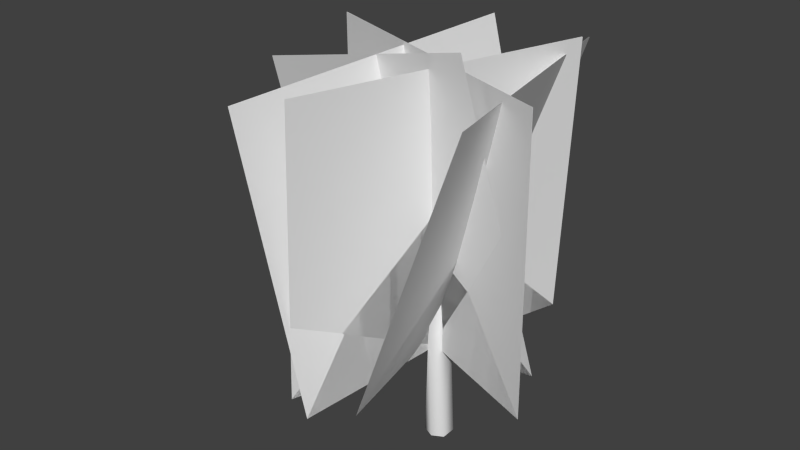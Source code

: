 # Source: Tree_1.blend  (saved by Blender 2.74.0; exported with 4.5.12 LTS)
import bpy
from mathutils import Matrix  # noqa: F401  (used for matrix-valued properties, if any)

bpy.ops.wm.read_factory_settings(use_empty=True)
scene = bpy.context.scene
scene.name = 'Scene'

# ---- collections
col_collection_1 = bpy.data.collections.new('Collection 1'); scene.collection.children.link(col_collection_1)

# ---- materials (node trees are filled in below, after node groups)
mat_leaf = bpy.data.materials.new('Leaf')
mat_leaf.alpha_threshold = 0.0
mat_leaf.use_transparent_shadow = False
mat_leaf.roughness = 0.5
mat_leaf.specular_intensity = 0.0
mat_trunk = bpy.data.materials.new('Trunk')
mat_trunk.alpha_threshold = 0.0
mat_trunk.use_transparent_shadow = False
mat_trunk.roughness = 0.5
mat_trunk.specular_intensity = 0.0

# ---- material node trees

# ---- world
world_world = bpy.data.worlds.new('World'); scene.world = world_world
world_world.color = (0.05088, 0.05088, 0.05088)
world_world.use_sun_shadow = False
world_world.sun_shadow_jitter_overblur = 0.0
world_world.cycles.sampling_method = 'MANUAL'
world_world.cycles.sample_map_resolution = 256

# ---- meshes
me_cube_026 = bpy.data.meshes.new('Cube.026')
me_cube_026.from_pydata([(3.103, -1.182, 2.498), (2.999, -1.134, 9.813), (-4.16, 1.515, 2.417), (-4.264, 1.563, 9.733), (-0.5098, 0.3252, 6.115), (0.9521, 3.578, 2.423), (1.254, 3.53, 9.732), (-1.259, -3.847, 2.508), (-0.9572, -3.896, 9.818), (-0.1488, -0.0937, 6.126), (0.9521, 3.578, 2.423), (1.239, 3.536, 9.733), (-1.259, -3.847, 2.508), (-0.9714, -3.889, 9.818), (-0.1488, -0.0937, 6.126), (3.103, -1.182, 2.498), (2.992, -1.148, 9.813), (-4.16, 1.515, 2.417), (-4.271, 1.549, 9.733), (-0.5098, 0.3252, 6.115), (3.111, -0.7231, 3.411), (1.057, -0.8816, 10.43), (-4.164, 0.9846, 1.363), (-6.218, 0.8261, 8.383), (-1.504, 0.1945, 5.915), (0.4345, 3.71, 2.714), (-1.218, 3.509, 9.839), (-0.6937, -3.944, 2.282), (-2.347, -4.144, 9.406), (-1.106, -0.1728, 6.026), (0.4345, 3.71, 2.714), (-1.233, 3.513, 9.835), (-0.6937, -3.944, 2.282), (-2.361, -4.14, 9.403), (-1.106, -0.1728, 6.026), (3.111, -0.7231, 3.411), (1.052, -0.8962, 10.43), (-4.164, 0.9846, 1.363), (-6.223, 0.8115, 8.382), (-1.504, 0.1945, 5.915), (0.4352, -3.553, 2.686), (2.499, -2.7, 9.653), (-1.366, 3.975, 2.341), (0.6978, 4.828, 9.308), (0.7116, 0.6499, 5.952), (0.4352, -3.553, 2.686), (2.484, -2.702, 9.658), (-1.366, 3.975, 2.341), (0.6831, 4.827, 9.312), (0.7116, 0.6499, 5.952), (-0.04792, 0.3989, -0.02245), (-0.3192, -0.1367, -0.022), (0.2725, -0.1254, -0.01821), (0.2688, 0.2694, -0.0183), (-0.006813, -0.282, -0.01813), (-0.3135, 0.2554, -0.02614), (0.1528, 0.2507, 5.356), (-0.03612, -0.1096, 5.356), (-0.2258, 0.2227, 5.351), (0.1159, 0.02533, 9.46), (-0.07522, -0.3734, 2.992), (-0.3536, 0.1144, 2.985), (0.202, 0.1555, 2.992)], [], [(3, 4, 2), (1, 4, 3), (0, 4, 1), (2, 4, 0), (8, 7, 9), (6, 8, 9), (5, 6, 9), (7, 5, 9), (13, 14, 12), (11, 14, 13), (10, 14, 11), (12, 14, 10), (18, 17, 19), (16, 18, 19), (15, 16, 19), (17, 15, 19), (23, 24, 22), (21, 24, 23), (20, 24, 21), (22, 24, 20), (28, 27, 29), (26, 28, 29), (25, 26, 29), (27, 25, 29), (33, 34, 32), (31, 34, 33), (30, 34, 31), (32, 34, 30), (38, 37, 39), (36, 38, 39), (35, 36, 39), (37, 35, 39), (43, 44, 42), (41, 44, 43), (40, 44, 41), (42, 44, 40), (48, 47, 49), (46, 48, 49), (45, 46, 49), (47, 45, 49), (62, 60, 52), (61, 62, 50), (60, 61, 51), (57, 58, 61), (57, 59, 58), (58, 59, 56), (56, 59, 57), (58, 56, 62), (57, 60, 62), (53, 62, 52), (61, 55, 51), (54, 60, 51), (62, 53, 50), (55, 61, 50), (60, 54, 52), (60, 57, 61), (61, 58, 62), (56, 57, 62)])
me_cube_026.polygons.foreach_set('use_smooth', [True] * 58)
me_cube_026.polygons.foreach_set('material_index', [0, 0, 0, 0, 0, 0, 0, 0, 0, 0, 0, 0, 0, 0, 0, 0, 0, 0, 0, 0, 0, 0, 0, 0, 0, 0, 0, 0, 0, 0, 0, 0, 0, 0, 0, 0, 0, 0, 0, 0, 1, 1, 1, 1, 1, 1, 1, 1, 1, 1, 1, 1, 1, 1, 1, 1, 1, 1])
_uv = me_cube_026.uv_layers.new(name='UVMap')
_uv.uv.foreach_set('vector', [0.9999, 0.9999, 0.5, 0.5, 0.9999, 0.0001, 9.993e-05, 0.9999, 0.5, 0.5, 0.9999, 0.9999, 0.0001, 0.0001, 0.5, 0.5, 9.993e-05, 0.9999, 0.9999, 0.0001, 0.5, 0.5, 0.0001, 0.0001, 0.9999, 0.9999, 0.9999, 0.0001, 0.5, 0.5, 9.993e-05, 0.9999, 0.9999, 0.9999, 0.5, 0.5, 0.0001, 0.0001, 9.993e-05, 0.9999, 0.5, 0.5, 0.9999, 0.0001, 0.0001, 0.0001, 0.5, 0.5, 0.9999, 0.9999, 0.5, 0.5, 0.9999, 0.0001, 9.993e-05, 0.9999, 0.5, 0.5, 0.9999, 0.9999, 0.0001, 0.0001, 0.5, 0.5, 9.993e-05, 0.9999, 0.9999, 0.0001, 0.5, 0.5, 0.0001, 0.0001, 0.9999, 0.9999, 0.9999, 0.0001, 0.5, 0.5, 9.993e-05, 0.9999, 0.9999, 0.9999, 0.5, 0.5, 0.0001, 0.0001, 9.993e-05, 0.9999, 0.5, 0.5, 0.9999, 0.0001, 0.0001, 0.0001, 0.5, 0.5, 0.9999, 0.9999, 0.5, 0.5, 0.9999, 0.0001, 9.993e-05, 0.9999, 0.5, 0.5, 0.9999, 0.9999, 0.0001, 0.0001, 0.5, 0.5, 9.993e-05, 0.9999, 0.9999, 0.0001, 0.5, 0.5, 0.0001, 0.0001, 0.9999, 0.9999, 0.9999, 0.0001, 0.5, 0.5, 9.993e-05, 0.9999, 0.9999, 0.9999, 0.5, 0.5, 0.0001, 0.0001, 9.993e-05, 0.9999, 0.5, 0.5, 0.9999, 0.0001, 0.0001, 0.0001, 0.5, 0.5, 0.9999, 0.9999, 0.5, 0.5, 0.9999, 0.0001, 9.993e-05, 0.9999, 0.5, 0.5, 0.9999, 0.9999, 0.0001, 0.0001, 0.5, 0.5, 9.993e-05, 0.9999, 0.9999, 0.0001, 0.5, 0.5, 0.0001, 0.0001, 0.9999, 0.9999, 0.9999, 0.0001, 0.5, 0.5, 9.993e-05, 0.9999, 0.9999, 0.9999, 0.5, 0.5, 0.0001, 0.0001, 9.993e-05, 0.9999, 0.5, 0.5, 0.9999, 0.0001, 0.0001, 0.0001, 0.5, 0.5, 0.9999, 0.9999, 0.5, 0.5, 0.9999, 0.0001, 9.993e-05, 0.9999, 0.5, 0.5, 0.9999, 0.9999, 0.0001, 0.0001, 0.5, 0.5, 9.993e-05, 0.9999, 0.9999, 0.0001, 0.5, 0.5, 0.0001, 0.0001, 0.9999, 0.9999, 0.9999, 0.0001, 0.5, 0.5, 9.993e-05, 0.9999, 0.9999, 0.9999, 0.5, 0.5, 0.0001, 0.0001, 9.993e-05, 0.9999, 0.5, 0.5, 0.9999, 0.0001, 0.0001, 0.0001, 0.5, 0.5, 0.5042, 0.3122, 0.3234, 0.3115, 0.4186, 0.001638, 0.6785, 0.3146, 0.5042, 0.3122, 0.6184, 0.0001153, 0.3234, 0.3115, 0.1518, 0.314, 0.2211, 0.001711, 0.3476, 0.561, 0.2258, 0.5647, 0.1518, 0.314, 0.3476, 0.561, 0.4127, 0.9999, 0.2258, 0.5647, 0.5979, 0.5647, 0.4127, 0.9999, 0.4774, 0.5622, 0.4774, 0.5622, 0.4127, 0.9999, 0.3476, 0.561, 0.5979, 0.5647, 0.4774, 0.5622, 0.5042, 0.3122, 0.3476, 0.561, 0.3234, 0.3115, 0.5042, 0.3122, 0.5173, 9.878e-05, 0.5042, 0.3122, 0.4186, 0.001638, 0.1518, 0.314, 0.122, 5.043e-05, 0.2211, 0.001711, 0.3139, 0.003269, 0.3234, 0.3115, 0.2211, 0.001711, 0.5042, 0.3122, 0.5173, 9.878e-05, 0.6184, 0.0001153, 0.7082, 0.00013, 0.6785, 0.3146, 0.6184, 0.0001153, 0.3234, 0.3115, 0.3139, 0.003269, 0.4186, 0.001638, 0.3234, 0.3115, 0.3476, 0.561, 0.1518, 0.314, 0.6785, 0.3146, 0.5979, 0.5647, 0.5042, 0.3122, 0.4774, 0.5622, 0.3476, 0.561, 0.5042, 0.3122])
me_cube_026.materials.append(mat_leaf)
me_cube_026.materials.append(mat_trunk)
me_cube_026.use_remesh_preserve_volume = False
me_cube_026.use_remesh_preserve_attributes = False
me_cube_026.use_mirror_vertex_groups = False
me_cube_026.update()

# ---- objects
ob_tree_1 = bpy.data.objects.new('Tree_1', me_cube_026)

# ---- transforms, parenting, visibility, modifiers, constraints
ob_tree_1.location = (0.0, 0.0, 0.0)
ob_tree_1.lineart.crease_threshold = 0.0

# ---- collection membership
col_collection_1.objects.link(ob_tree_1)

# ---- scene / render settings (as saved in the file)
scene.frame_start = 1; scene.frame_end = 250; scene.frame_set(1)
scene.render.engine = 'BLENDER_EEVEE_NEXT'
scene.render.resolution_percentage = 50
scene.render.dither_intensity = 0.0
scene.cycles.use_denoising = False
scene.cycles.samples = 10
scene.cycles.sampling_pattern = 'TABULATED_SOBOL'
scene.cycles.light_sampling_threshold = 0.0
scene.cycles.use_adaptive_sampling = False
scene.cycles.use_light_tree = False
scene.cycles.blur_glossy = 0.0
scene.cycles.pixel_filter_type = 'GAUSSIAN'
scene.cycles.sample_clamp_indirect = 0.0
scene.view_settings.view_transform = 'Standard'
bpy.context.view_layer.update()

# ---- added for rendering (the .blend has no active camera and no usable light): camera, sun
cam_auto = bpy.data.cameras.new('AutoCamera')
cam_auto.lens = 50.0
cam_auto.sensor_width = 36.0
cam_auto.clip_end = 1000.0
ob_auto_camera = bpy.data.objects.new('AutoCamera', cam_auto)
scene.collection.objects.link(ob_auto_camera)
ob_auto_camera.location = (13.8425, -18.1365, 17.5214)
ob_auto_camera.rotation_euler = (1.09748, -7.21219e-08, 0.694738)
scene.camera = ob_auto_camera
light_auto_sun = bpy.data.lights.new('AutoSun', 'SUN')
light_auto_sun.energy = 3.0
light_auto_sun.angle = 0.0523599
ob_auto_sun = bpy.data.objects.new('AutoSun', light_auto_sun)
scene.collection.objects.link(ob_auto_sun)
ob_auto_sun.rotation_euler = (0.872665, 0.174533, 0.523599)
bpy.context.view_layer.update()
